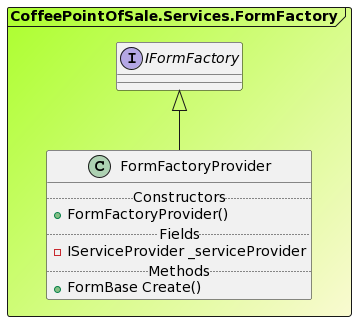

The diagram above was rendered by PlantUML. Its source (embedded in the PNG):
@startuml

Frame CoffeePointOfSale.Services.FormFactory #GreenYellow/LightGoldenRodYellow{
interface "IFormFactory" as IFormFactory
class FormFactoryProvider extends IFormFactory{
.. Constructors ..
+FormFactoryProvider()
.. Fields ..
-IServiceProvider _serviceProvider
.. Methods ..
+FormBase Create()
}
}
@enduml